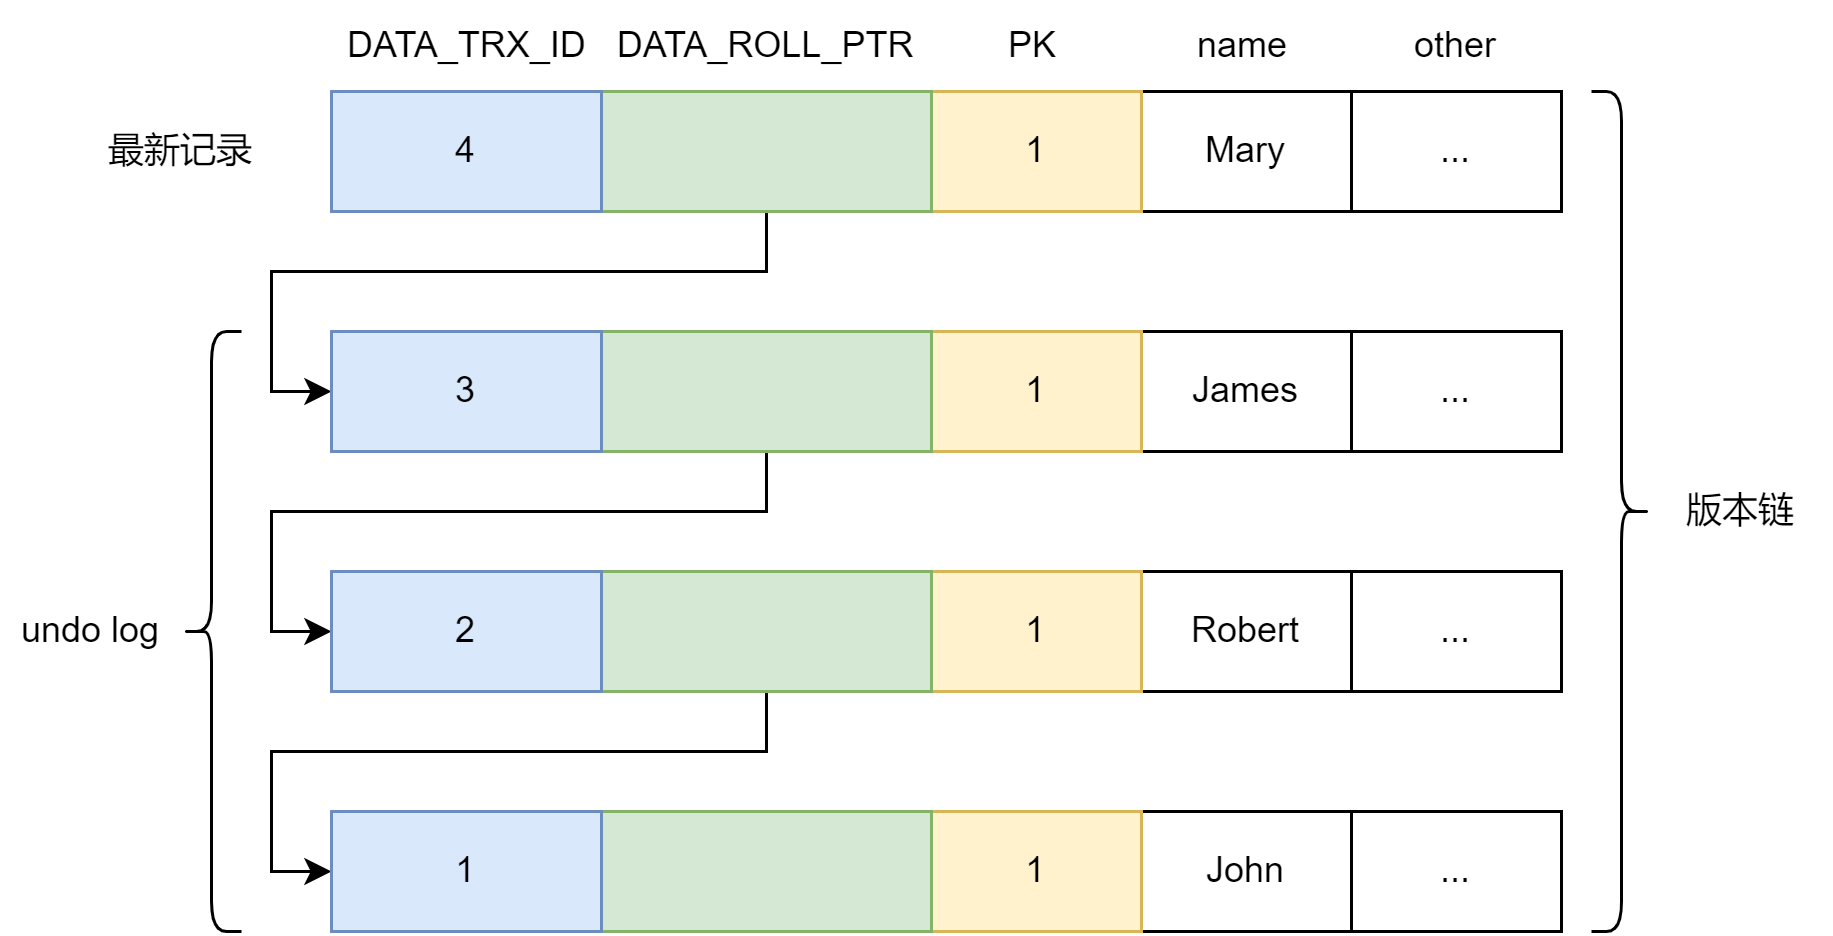

The diagram above was exported from draw.io. Its source (the exported page's mxGraphModel, read from the mxfile embedded in the PNG):
<mxGraphModel dx="981" dy="481" grid="1" gridSize="10" guides="1" tooltips="1" connect="1" arrows="1" fold="1" page="1" pageScale="1" pageWidth="827" pageHeight="1169" math="0" shadow="0">
  <root>
    <mxCell id="0" />
    <mxCell id="1" parent="0" />
    <mxCell id="mGuSN7crOu5p2Dvl8D59-4" value="Mary" style="rounded=0;whiteSpace=wrap;html=1;" vertex="1" parent="1">
      <mxGeometry x="450" y="200" width="70" height="40" as="geometry" />
    </mxCell>
    <mxCell id="mGuSN7crOu5p2Dvl8D59-1" value="1" style="rounded=0;whiteSpace=wrap;html=1;fillColor=#fff2cc;strokeColor=#d6b656;" vertex="1" parent="1">
      <mxGeometry x="380" y="200" width="70" height="40" as="geometry" />
    </mxCell>
    <mxCell id="mGuSN7crOu5p2Dvl8D59-21" value="" style="edgeStyle=orthogonalEdgeStyle;rounded=0;orthogonalLoop=1;jettySize=auto;html=1;entryX=0;entryY=0.5;entryDx=0;entryDy=0;" edge="1" parent="1" source="mGuSN7crOu5p2Dvl8D59-2" target="mGuSN7crOu5p2Dvl8D59-12">
      <mxGeometry relative="1" as="geometry" />
    </mxCell>
    <mxCell id="mGuSN7crOu5p2Dvl8D59-2" value="" style="rounded=0;whiteSpace=wrap;html=1;fillColor=#d5e8d4;strokeColor=#82b366;" vertex="1" parent="1">
      <mxGeometry x="270" y="200" width="110" height="40" as="geometry" />
    </mxCell>
    <mxCell id="mGuSN7crOu5p2Dvl8D59-3" value="4" style="rounded=0;whiteSpace=wrap;html=1;fillColor=#dae8fc;strokeColor=#6c8ebf;" vertex="1" parent="1">
      <mxGeometry x="180" y="200" width="90" height="40" as="geometry" />
    </mxCell>
    <mxCell id="mGuSN7crOu5p2Dvl8D59-5" value="DATA_TRX_ID" style="text;html=1;strokeColor=none;fillColor=none;align=center;verticalAlign=middle;whiteSpace=wrap;rounded=0;" vertex="1" parent="1">
      <mxGeometry x="182.5" y="170" width="85" height="30" as="geometry" />
    </mxCell>
    <mxCell id="mGuSN7crOu5p2Dvl8D59-6" value="DATA_ROLL_PTR" style="text;html=1;strokeColor=none;fillColor=none;align=center;verticalAlign=middle;whiteSpace=wrap;rounded=0;" vertex="1" parent="1">
      <mxGeometry x="295" y="170" width="60" height="30" as="geometry" />
    </mxCell>
    <mxCell id="mGuSN7crOu5p2Dvl8D59-7" value="PK" style="text;html=1;strokeColor=none;fillColor=none;align=center;verticalAlign=middle;whiteSpace=wrap;rounded=0;" vertex="1" parent="1">
      <mxGeometry x="384" y="170" width="60" height="30" as="geometry" />
    </mxCell>
    <mxCell id="mGuSN7crOu5p2Dvl8D59-8" value="name" style="text;html=1;strokeColor=none;fillColor=none;align=center;verticalAlign=middle;whiteSpace=wrap;rounded=0;" vertex="1" parent="1">
      <mxGeometry x="454" y="170" width="60" height="30" as="geometry" />
    </mxCell>
    <mxCell id="mGuSN7crOu5p2Dvl8D59-9" value="James" style="rounded=0;whiteSpace=wrap;html=1;" vertex="1" parent="1">
      <mxGeometry x="450" y="280" width="70" height="40" as="geometry" />
    </mxCell>
    <mxCell id="mGuSN7crOu5p2Dvl8D59-10" value="1" style="rounded=0;whiteSpace=wrap;html=1;fillColor=#fff2cc;strokeColor=#d6b656;" vertex="1" parent="1">
      <mxGeometry x="380" y="280" width="70" height="40" as="geometry" />
    </mxCell>
    <mxCell id="mGuSN7crOu5p2Dvl8D59-35" style="edgeStyle=orthogonalEdgeStyle;rounded=0;orthogonalLoop=1;jettySize=auto;html=1;exitX=0.5;exitY=1;exitDx=0;exitDy=0;entryX=0;entryY=0.5;entryDx=0;entryDy=0;" edge="1" parent="1" source="mGuSN7crOu5p2Dvl8D59-11" target="mGuSN7crOu5p2Dvl8D59-16">
      <mxGeometry relative="1" as="geometry" />
    </mxCell>
    <mxCell id="mGuSN7crOu5p2Dvl8D59-11" value="" style="rounded=0;whiteSpace=wrap;html=1;fillColor=#d5e8d4;strokeColor=#82b366;" vertex="1" parent="1">
      <mxGeometry x="270" y="280" width="110" height="40" as="geometry" />
    </mxCell>
    <mxCell id="mGuSN7crOu5p2Dvl8D59-12" value="3" style="rounded=0;whiteSpace=wrap;html=1;fillColor=#dae8fc;strokeColor=#6c8ebf;" vertex="1" parent="1">
      <mxGeometry x="180" y="280" width="90" height="40" as="geometry" />
    </mxCell>
    <mxCell id="mGuSN7crOu5p2Dvl8D59-13" value="Robert" style="rounded=0;whiteSpace=wrap;html=1;" vertex="1" parent="1">
      <mxGeometry x="450" y="360" width="70" height="40" as="geometry" />
    </mxCell>
    <mxCell id="mGuSN7crOu5p2Dvl8D59-14" value="1" style="rounded=0;whiteSpace=wrap;html=1;fillColor=#fff2cc;strokeColor=#d6b656;" vertex="1" parent="1">
      <mxGeometry x="380" y="360" width="70" height="40" as="geometry" />
    </mxCell>
    <mxCell id="mGuSN7crOu5p2Dvl8D59-37" style="edgeStyle=orthogonalEdgeStyle;rounded=0;orthogonalLoop=1;jettySize=auto;html=1;exitX=0.5;exitY=1;exitDx=0;exitDy=0;entryX=0;entryY=0.5;entryDx=0;entryDy=0;" edge="1" parent="1" source="mGuSN7crOu5p2Dvl8D59-15" target="mGuSN7crOu5p2Dvl8D59-20">
      <mxGeometry relative="1" as="geometry" />
    </mxCell>
    <mxCell id="mGuSN7crOu5p2Dvl8D59-15" value="" style="rounded=0;whiteSpace=wrap;html=1;fillColor=#d5e8d4;strokeColor=#82b366;" vertex="1" parent="1">
      <mxGeometry x="270" y="360" width="110" height="40" as="geometry" />
    </mxCell>
    <mxCell id="mGuSN7crOu5p2Dvl8D59-16" value="2" style="rounded=0;whiteSpace=wrap;html=1;fillColor=#dae8fc;strokeColor=#6c8ebf;" vertex="1" parent="1">
      <mxGeometry x="180" y="360" width="90" height="40" as="geometry" />
    </mxCell>
    <mxCell id="mGuSN7crOu5p2Dvl8D59-17" value="John" style="rounded=0;whiteSpace=wrap;html=1;" vertex="1" parent="1">
      <mxGeometry x="450" y="440" width="70" height="40" as="geometry" />
    </mxCell>
    <mxCell id="mGuSN7crOu5p2Dvl8D59-18" value="1" style="rounded=0;whiteSpace=wrap;html=1;fillColor=#fff2cc;strokeColor=#d6b656;" vertex="1" parent="1">
      <mxGeometry x="380" y="440" width="70" height="40" as="geometry" />
    </mxCell>
    <mxCell id="mGuSN7crOu5p2Dvl8D59-19" value="" style="rounded=0;whiteSpace=wrap;html=1;fillColor=#d5e8d4;strokeColor=#82b366;" vertex="1" parent="1">
      <mxGeometry x="270" y="440" width="110" height="40" as="geometry" />
    </mxCell>
    <mxCell id="mGuSN7crOu5p2Dvl8D59-20" value="1" style="rounded=0;whiteSpace=wrap;html=1;fillColor=#dae8fc;strokeColor=#6c8ebf;" vertex="1" parent="1">
      <mxGeometry x="180" y="440" width="90" height="40" as="geometry" />
    </mxCell>
    <mxCell id="mGuSN7crOu5p2Dvl8D59-24" value="" style="shape=curlyBracket;whiteSpace=wrap;html=1;rounded=1;" vertex="1" parent="1">
      <mxGeometry x="130" y="280" width="20" height="200" as="geometry" />
    </mxCell>
    <mxCell id="mGuSN7crOu5p2Dvl8D59-25" value="undo log" style="text;html=1;strokeColor=none;fillColor=none;align=center;verticalAlign=middle;whiteSpace=wrap;rounded=0;" vertex="1" parent="1">
      <mxGeometry x="70" y="365" width="60" height="30" as="geometry" />
    </mxCell>
    <mxCell id="mGuSN7crOu5p2Dvl8D59-26" value="" style="shape=curlyBracket;whiteSpace=wrap;html=1;rounded=1;flipH=1;" vertex="1" parent="1">
      <mxGeometry x="600" y="200" width="20" height="280" as="geometry" />
    </mxCell>
    <mxCell id="mGuSN7crOu5p2Dvl8D59-27" value="版本链" style="text;html=1;strokeColor=none;fillColor=none;align=center;verticalAlign=middle;whiteSpace=wrap;rounded=0;" vertex="1" parent="1">
      <mxGeometry x="620" y="325" width="60" height="30" as="geometry" />
    </mxCell>
    <mxCell id="mGuSN7crOu5p2Dvl8D59-28" value="最新记录" style="text;html=1;strokeColor=none;fillColor=none;align=center;verticalAlign=middle;whiteSpace=wrap;rounded=0;" vertex="1" parent="1">
      <mxGeometry x="100" y="205" width="60" height="30" as="geometry" />
    </mxCell>
    <mxCell id="mGuSN7crOu5p2Dvl8D59-29" value="..." style="rounded=0;whiteSpace=wrap;html=1;" vertex="1" parent="1">
      <mxGeometry x="520" y="200" width="70" height="40" as="geometry" />
    </mxCell>
    <mxCell id="mGuSN7crOu5p2Dvl8D59-30" value="..." style="rounded=0;whiteSpace=wrap;html=1;" vertex="1" parent="1">
      <mxGeometry x="520" y="280" width="70" height="40" as="geometry" />
    </mxCell>
    <mxCell id="mGuSN7crOu5p2Dvl8D59-31" value="..." style="rounded=0;whiteSpace=wrap;html=1;" vertex="1" parent="1">
      <mxGeometry x="520" y="360" width="70" height="40" as="geometry" />
    </mxCell>
    <mxCell id="mGuSN7crOu5p2Dvl8D59-32" value="..." style="rounded=0;whiteSpace=wrap;html=1;" vertex="1" parent="1">
      <mxGeometry x="520" y="440" width="70" height="40" as="geometry" />
    </mxCell>
    <mxCell id="mGuSN7crOu5p2Dvl8D59-33" value="other" style="text;html=1;strokeColor=none;fillColor=none;align=center;verticalAlign=middle;whiteSpace=wrap;rounded=0;" vertex="1" parent="1">
      <mxGeometry x="525" y="170" width="60" height="30" as="geometry" />
    </mxCell>
  </root>
</mxGraphModel>